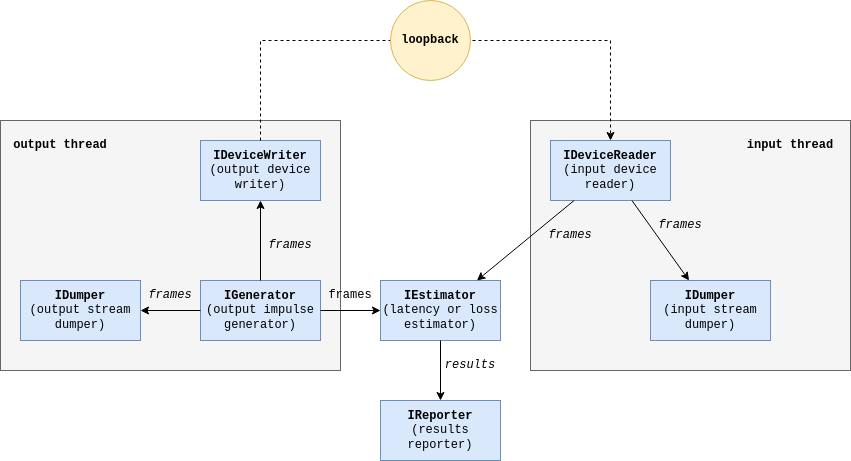

The diagram above was exported from draw.io. Its source (the exported page's mxGraphModel, read from the mxfile embedded in the PNG):
<mxGraphModel dx="2092" dy="1965" grid="1" gridSize="10" guides="1" tooltips="1" connect="1" arrows="1" fold="1" page="1" pageScale="1" pageWidth="850" pageHeight="1100" math="0" shadow="0">
  <root>
    <mxCell id="0" />
    <mxCell id="1" parent="0" />
    <mxCell id="9tubdVezAiOULwdNUIrU-17" value="" style="rounded=0;whiteSpace=wrap;html=1;fontFamily=Courier New;fillColor=#f5f5f5;fontColor=#333333;strokeColor=#666666;" vertex="1" parent="1">
      <mxGeometry x="460" width="320" height="250" as="geometry" />
    </mxCell>
    <mxCell id="9tubdVezAiOULwdNUIrU-16" value="" style="rounded=0;whiteSpace=wrap;html=1;fontFamily=Courier New;fillColor=#f5f5f5;fontColor=#333333;strokeColor=#666666;" vertex="1" parent="1">
      <mxGeometry x="-70" width="340" height="250" as="geometry" />
    </mxCell>
    <mxCell id="9tubdVezAiOULwdNUIrU-1" value="&lt;b&gt;IGenerator&lt;/b&gt;&lt;br&gt;(output impulse generator)" style="rounded=0;whiteSpace=wrap;html=1;fontFamily=Courier New;fillColor=#dae8fc;strokeColor=#6c8ebf;" vertex="1" parent="1">
      <mxGeometry x="130" y="160" width="120" height="60" as="geometry" />
    </mxCell>
    <mxCell id="9tubdVezAiOULwdNUIrU-2" value="&lt;b&gt;IReporter&lt;br&gt;&lt;/b&gt;(results reporter)" style="rounded=0;whiteSpace=wrap;html=1;fontFamily=Courier New;fillColor=#dae8fc;strokeColor=#6c8ebf;" vertex="1" parent="1">
      <mxGeometry x="310" y="280" width="120" height="60" as="geometry" />
    </mxCell>
    <mxCell id="9tubdVezAiOULwdNUIrU-3" value="&lt;b&gt;IEstimator&lt;/b&gt;&lt;br&gt;(latency or loss estimator)" style="rounded=0;whiteSpace=wrap;html=1;fontFamily=Courier New;fillColor=#dae8fc;strokeColor=#6c8ebf;" vertex="1" parent="1">
      <mxGeometry x="310" y="160" width="120" height="60" as="geometry" />
    </mxCell>
    <mxCell id="9tubdVezAiOULwdNUIrU-4" value="&lt;b&gt;IDeviceReader&lt;/b&gt;&lt;br&gt;(input device reader)" style="rounded=0;whiteSpace=wrap;html=1;fontFamily=Courier New;fillColor=#dae8fc;strokeColor=#6c8ebf;" vertex="1" parent="1">
      <mxGeometry x="480" y="20" width="120" height="60" as="geometry" />
    </mxCell>
    <mxCell id="9tubdVezAiOULwdNUIrU-5" value="&lt;b&gt;IDumper&lt;/b&gt;&lt;br&gt;(output stream dumper)" style="rounded=0;whiteSpace=wrap;html=1;fontFamily=Courier New;fillColor=#dae8fc;strokeColor=#6c8ebf;" vertex="1" parent="1">
      <mxGeometry x="-50" y="160" width="120" height="60" as="geometry" />
    </mxCell>
    <mxCell id="9tubdVezAiOULwdNUIrU-6" value="&lt;b&gt;IDeviceWriter&lt;/b&gt;&lt;br&gt;(output device writer)" style="rounded=0;whiteSpace=wrap;html=1;fontFamily=Courier New;fillColor=#dae8fc;strokeColor=#6c8ebf;" vertex="1" parent="1">
      <mxGeometry x="130" y="20" width="120" height="60" as="geometry" />
    </mxCell>
    <mxCell id="9tubdVezAiOULwdNUIrU-8" value="&lt;b&gt;IDumper&lt;/b&gt;&lt;br&gt;(input stream dumper)" style="rounded=0;whiteSpace=wrap;html=1;fontFamily=Courier New;fillColor=#dae8fc;strokeColor=#6c8ebf;" vertex="1" parent="1">
      <mxGeometry x="580" y="160" width="120" height="60" as="geometry" />
    </mxCell>
    <mxCell id="9tubdVezAiOULwdNUIrU-9" value="" style="endArrow=classic;html=1;rounded=0;fontFamily=Courier New;" edge="1" parent="1" source="9tubdVezAiOULwdNUIrU-1" target="9tubdVezAiOULwdNUIrU-5">
      <mxGeometry width="50" height="50" relative="1" as="geometry">
        <mxPoint x="380" y="470" as="sourcePoint" />
        <mxPoint x="430" y="420" as="targetPoint" />
      </mxGeometry>
    </mxCell>
    <mxCell id="9tubdVezAiOULwdNUIrU-10" value="" style="endArrow=classic;html=1;rounded=0;fontFamily=Courier New;" edge="1" parent="1" source="9tubdVezAiOULwdNUIrU-1" target="9tubdVezAiOULwdNUIrU-6">
      <mxGeometry width="50" height="50" relative="1" as="geometry">
        <mxPoint x="380" y="470" as="sourcePoint" />
        <mxPoint x="430" y="420" as="targetPoint" />
      </mxGeometry>
    </mxCell>
    <mxCell id="9tubdVezAiOULwdNUIrU-11" value="" style="endArrow=classic;html=1;rounded=0;fontFamily=Courier New;" edge="1" parent="1" source="9tubdVezAiOULwdNUIrU-1" target="9tubdVezAiOULwdNUIrU-3">
      <mxGeometry width="50" height="50" relative="1" as="geometry">
        <mxPoint x="390" y="470" as="sourcePoint" />
        <mxPoint x="300" y="190" as="targetPoint" />
      </mxGeometry>
    </mxCell>
    <mxCell id="9tubdVezAiOULwdNUIrU-12" value="" style="endArrow=classic;html=1;rounded=0;fontFamily=Courier New;" edge="1" parent="1" source="9tubdVezAiOULwdNUIrU-4" target="9tubdVezAiOULwdNUIrU-3">
      <mxGeometry width="50" height="50" relative="1" as="geometry">
        <mxPoint x="400" y="470" as="sourcePoint" />
        <mxPoint x="450" y="420" as="targetPoint" />
      </mxGeometry>
    </mxCell>
    <mxCell id="9tubdVezAiOULwdNUIrU-13" value="" style="endArrow=classic;html=1;rounded=0;fontFamily=Courier New;" edge="1" parent="1" source="9tubdVezAiOULwdNUIrU-4" target="9tubdVezAiOULwdNUIrU-8">
      <mxGeometry width="50" height="50" relative="1" as="geometry">
        <mxPoint x="410" y="470" as="sourcePoint" />
        <mxPoint x="460" y="420" as="targetPoint" />
      </mxGeometry>
    </mxCell>
    <mxCell id="9tubdVezAiOULwdNUIrU-14" value="" style="endArrow=classic;html=1;rounded=0;fontFamily=Courier New;" edge="1" parent="1" source="9tubdVezAiOULwdNUIrU-3" target="9tubdVezAiOULwdNUIrU-2">
      <mxGeometry width="50" height="50" relative="1" as="geometry">
        <mxPoint x="400" y="470" as="sourcePoint" />
        <mxPoint x="450" y="420" as="targetPoint" />
      </mxGeometry>
    </mxCell>
    <mxCell id="9tubdVezAiOULwdNUIrU-15" value="" style="endArrow=classic;html=1;rounded=0;fontFamily=Courier New;dashed=1;" edge="1" parent="1" source="9tubdVezAiOULwdNUIrU-6" target="9tubdVezAiOULwdNUIrU-4">
      <mxGeometry width="50" height="50" relative="1" as="geometry">
        <mxPoint x="460" y="230" as="sourcePoint" />
        <mxPoint x="510" y="180" as="targetPoint" />
        <Array as="points">
          <mxPoint x="190" y="-80" />
          <mxPoint x="540" y="-80" />
        </Array>
      </mxGeometry>
    </mxCell>
    <mxCell id="9tubdVezAiOULwdNUIrU-18" value="frames" style="text;html=1;strokeColor=none;fillColor=none;align=center;verticalAlign=middle;whiteSpace=wrap;rounded=0;fontFamily=Courier New;fontStyle=2" vertex="1" parent="1">
      <mxGeometry x="190" y="110" width="60" height="30" as="geometry" />
    </mxCell>
    <mxCell id="9tubdVezAiOULwdNUIrU-19" value="frames" style="text;html=1;strokeColor=none;fillColor=none;align=center;verticalAlign=middle;whiteSpace=wrap;rounded=0;fontFamily=Courier New;" vertex="1" parent="1">
      <mxGeometry x="250" y="160" width="60" height="30" as="geometry" />
    </mxCell>
    <mxCell id="9tubdVezAiOULwdNUIrU-20" value="frames" style="text;html=1;strokeColor=none;fillColor=none;align=center;verticalAlign=middle;whiteSpace=wrap;rounded=0;fontFamily=Courier New;fontStyle=2" vertex="1" parent="1">
      <mxGeometry x="70" y="160" width="60" height="30" as="geometry" />
    </mxCell>
    <mxCell id="9tubdVezAiOULwdNUIrU-21" value="frames" style="text;html=1;strokeColor=none;fillColor=none;align=center;verticalAlign=middle;whiteSpace=wrap;rounded=0;fontFamily=Courier New;fontStyle=2" vertex="1" parent="1">
      <mxGeometry x="470" y="100" width="60" height="30" as="geometry" />
    </mxCell>
    <mxCell id="9tubdVezAiOULwdNUIrU-22" value="frames" style="text;html=1;strokeColor=none;fillColor=none;align=center;verticalAlign=middle;whiteSpace=wrap;rounded=0;fontFamily=Courier New;fontStyle=2" vertex="1" parent="1">
      <mxGeometry x="580" y="90" width="60" height="30" as="geometry" />
    </mxCell>
    <mxCell id="9tubdVezAiOULwdNUIrU-23" value="results" style="text;html=1;strokeColor=none;fillColor=none;align=center;verticalAlign=middle;whiteSpace=wrap;rounded=0;fontFamily=Courier New;fontStyle=2" vertex="1" parent="1">
      <mxGeometry x="370" y="230" width="60" height="30" as="geometry" />
    </mxCell>
    <mxCell id="9tubdVezAiOULwdNUIrU-26" value="" style="ellipse;whiteSpace=wrap;html=1;fontFamily=Courier New;fillColor=#fff2cc;strokeColor=#d6b656;" vertex="1" parent="1">
      <mxGeometry x="320" y="-120" width="80" height="80" as="geometry" />
    </mxCell>
    <mxCell id="9tubdVezAiOULwdNUIrU-29" value="loopback" style="text;html=1;strokeColor=none;fillColor=none;align=center;verticalAlign=middle;whiteSpace=wrap;rounded=0;fontFamily=Courier New;fontStyle=1" vertex="1" parent="1">
      <mxGeometry x="330" y="-95" width="60" height="30" as="geometry" />
    </mxCell>
    <mxCell id="9tubdVezAiOULwdNUIrU-30" value="output thread" style="text;html=1;strokeColor=none;fillColor=none;align=center;verticalAlign=middle;whiteSpace=wrap;rounded=0;fontFamily=Courier New;fontStyle=1" vertex="1" parent="1">
      <mxGeometry x="-60" y="10" width="100" height="30" as="geometry" />
    </mxCell>
    <mxCell id="9tubdVezAiOULwdNUIrU-31" value="input thread" style="text;html=1;strokeColor=none;fillColor=none;align=center;verticalAlign=middle;whiteSpace=wrap;rounded=0;fontFamily=Courier New;fontStyle=1" vertex="1" parent="1">
      <mxGeometry x="670" y="10" width="100" height="30" as="geometry" />
    </mxCell>
  </root>
</mxGraphModel>